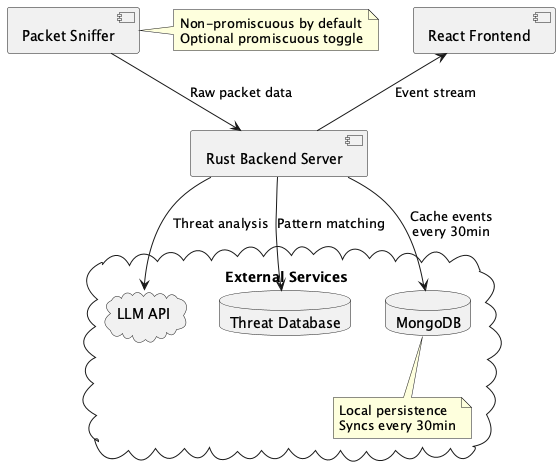

The diagram above was rendered by PlantUML. Its source (embedded in the PNG):
@startuml Network Security Monitor


' Core Components
[Packet Sniffer] as sniffer
note right of sniffer: Non-promiscuous by default\nOptional promiscuous toggle
[Rust Backend Server] as backend
[React Frontend] as frontend

' External Services
cloud "External Services"{
cloud "LLM API" as llm
database "Threat Database" as threatdb
database "MongoDB" as mongodb
note bottom of mongodb: Local persistence\nSyncs every 30min

}



sniffer --> backend: Raw packet data
backend --> mongodb: Cache events\nevery 30min
backend --> llm: Threat analysis
backend --> threatdb: Pattern matching
frontend <-- backend: Event stream

@enduml